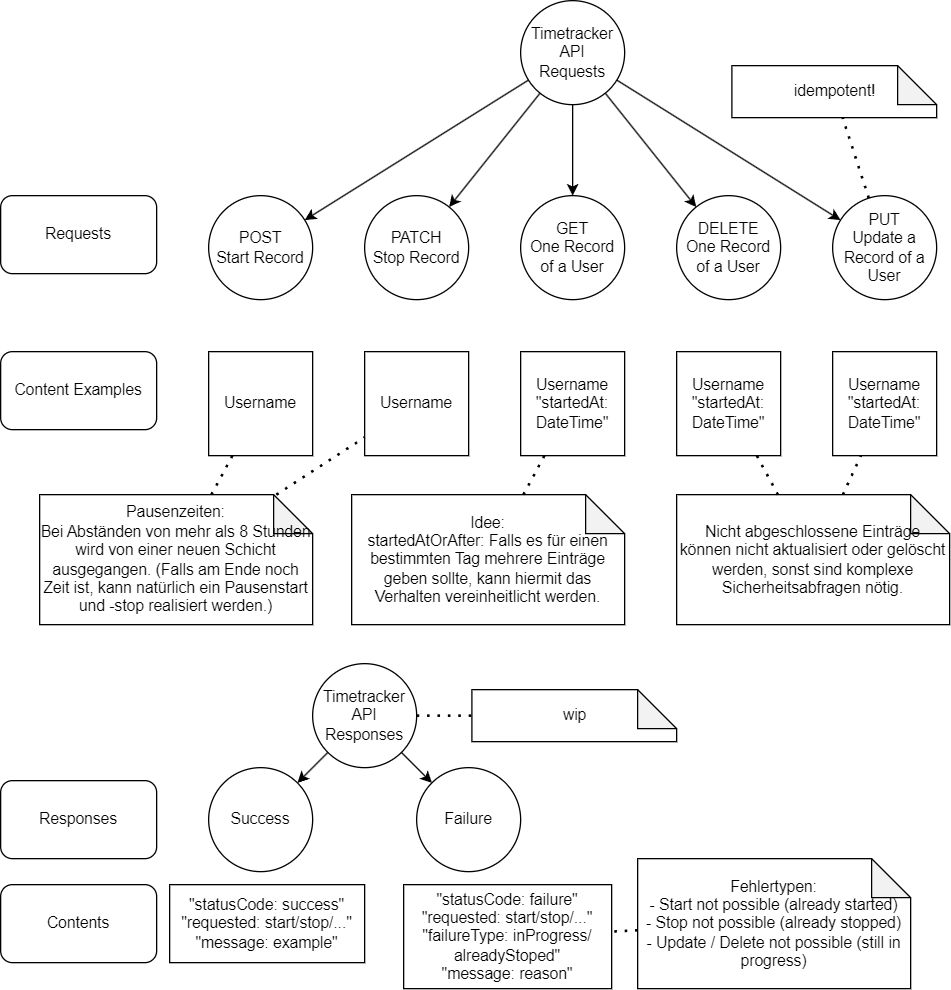

The diagram above was exported from draw.io. Its source (the exported page's mxGraphModel, read from the mxfile embedded in the PNG):
<mxGraphModel dx="1927" dy="902" grid="1" gridSize="10" guides="1" tooltips="1" connect="1" arrows="1" fold="1" page="1" pageScale="1" pageWidth="827" pageHeight="1169" math="0" shadow="0">
  <root>
    <mxCell id="0" />
    <mxCell id="1" parent="0" />
    <mxCell id="TgnmB5LtPzSjb_zzNegX-1" value="Timetracker&lt;div&gt;API&lt;/div&gt;&lt;div&gt;Requests&lt;/div&gt;" style="ellipse;whiteSpace=wrap;html=1;aspect=fixed;" parent="1" vertex="1">
      <mxGeometry x="280" y="90" width="80" height="80" as="geometry" />
    </mxCell>
    <mxCell id="TgnmB5LtPzSjb_zzNegX-2" value="POST&lt;div&gt;Start Record&lt;/div&gt;" style="ellipse;whiteSpace=wrap;html=1;aspect=fixed;" parent="1" vertex="1">
      <mxGeometry x="40" y="240" width="80" height="80" as="geometry" />
    </mxCell>
    <mxCell id="TgnmB5LtPzSjb_zzNegX-3" value="PATCH&lt;div&gt;Stop Record&lt;/div&gt;" style="ellipse;whiteSpace=wrap;html=1;aspect=fixed;" parent="1" vertex="1">
      <mxGeometry x="160" y="240" width="80" height="80" as="geometry" />
    </mxCell>
    <mxCell id="TgnmB5LtPzSjb_zzNegX-4" value="GET&lt;div&gt;One Record of a User&lt;/div&gt;" style="ellipse;whiteSpace=wrap;html=1;aspect=fixed;" parent="1" vertex="1">
      <mxGeometry x="280" y="240" width="80" height="80" as="geometry" />
    </mxCell>
    <mxCell id="TgnmB5LtPzSjb_zzNegX-5" value="PUT&lt;div&gt;Update a Record of a User&lt;/div&gt;" style="ellipse;whiteSpace=wrap;html=1;aspect=fixed;" parent="1" vertex="1">
      <mxGeometry x="520" y="240" width="80" height="80" as="geometry" />
    </mxCell>
    <mxCell id="TgnmB5LtPzSjb_zzNegX-6" value="DELETE&lt;div&gt;One Record of a User&lt;/div&gt;" style="ellipse;whiteSpace=wrap;html=1;aspect=fixed;" parent="1" vertex="1">
      <mxGeometry x="400" y="240" width="80" height="80" as="geometry" />
    </mxCell>
    <mxCell id="TgnmB5LtPzSjb_zzNegX-7" value="&lt;div&gt;&lt;span style=&quot;background-color: transparent; color: light-dark(rgb(0, 0, 0), rgb(255, 255, 255));&quot;&gt;Username&lt;/span&gt;&lt;/div&gt;" style="rounded=0;whiteSpace=wrap;html=1;" parent="1" vertex="1">
      <mxGeometry x="40" y="360" width="80" height="80" as="geometry" />
    </mxCell>
    <mxCell id="TgnmB5LtPzSjb_zzNegX-9" value="&lt;div&gt;&lt;span style=&quot;background-color: transparent; color: light-dark(rgb(0, 0, 0), rgb(255, 255, 255));&quot;&gt;Username&lt;/span&gt;&lt;/div&gt;" style="rounded=0;whiteSpace=wrap;html=1;" parent="1" vertex="1">
      <mxGeometry x="160" y="360" width="80" height="80" as="geometry" />
    </mxCell>
    <mxCell id="TgnmB5LtPzSjb_zzNegX-10" value="&lt;div&gt;&lt;span style=&quot;background-color: transparent; color: light-dark(rgb(0, 0, 0), rgb(255, 255, 255));&quot;&gt;Username&lt;/span&gt;&lt;/div&gt;&lt;div&gt;&quot;startedAt:&lt;/div&gt;&lt;div&gt;DateTime&quot;&lt;/div&gt;" style="rounded=0;whiteSpace=wrap;html=1;" parent="1" vertex="1">
      <mxGeometry x="280" y="360" width="80" height="80" as="geometry" />
    </mxCell>
    <mxCell id="TgnmB5LtPzSjb_zzNegX-11" value="Idee:&lt;div&gt;startedAtOrAfter: Falls es für einen bestimmten Tag mehrere Einträge geben sollte, kann hiermit das Verhalten vereinheitlicht werden.&lt;/div&gt;" style="shape=note;whiteSpace=wrap;html=1;backgroundOutline=1;darkOpacity=0.05;" parent="1" vertex="1">
      <mxGeometry x="150" y="470" width="210" height="100" as="geometry" />
    </mxCell>
    <mxCell id="TgnmB5LtPzSjb_zzNegX-12" value="" style="endArrow=none;dashed=1;html=1;dashPattern=1 3;strokeWidth=2;rounded=0;" parent="1" source="TgnmB5LtPzSjb_zzNegX-36" target="TgnmB5LtPzSjb_zzNegX-7" edge="1">
      <mxGeometry width="50" height="50" relative="1" as="geometry">
        <mxPoint x="410" y="450" as="sourcePoint" />
        <mxPoint x="460" y="400" as="targetPoint" />
      </mxGeometry>
    </mxCell>
    <mxCell id="TgnmB5LtPzSjb_zzNegX-14" value="Requests" style="rounded=1;whiteSpace=wrap;html=1;" parent="1" vertex="1">
      <mxGeometry x="-120" y="240" width="120" height="60" as="geometry" />
    </mxCell>
    <mxCell id="TgnmB5LtPzSjb_zzNegX-15" value="Content Examples" style="rounded=1;whiteSpace=wrap;html=1;" parent="1" vertex="1">
      <mxGeometry x="-120" y="360" width="120" height="60" as="geometry" />
    </mxCell>
    <mxCell id="TgnmB5LtPzSjb_zzNegX-16" value="Responses" style="rounded=1;whiteSpace=wrap;html=1;" parent="1" vertex="1">
      <mxGeometry x="-120" y="690" width="120" height="60" as="geometry" />
    </mxCell>
    <mxCell id="TgnmB5LtPzSjb_zzNegX-17" value="Contents" style="rounded=1;whiteSpace=wrap;html=1;" parent="1" vertex="1">
      <mxGeometry x="-120" y="770" width="120" height="60" as="geometry" />
    </mxCell>
    <mxCell id="TgnmB5LtPzSjb_zzNegX-18" value="" style="endArrow=classic;html=1;rounded=0;" parent="1" source="TgnmB5LtPzSjb_zzNegX-1" target="TgnmB5LtPzSjb_zzNegX-2" edge="1">
      <mxGeometry width="50" height="50" relative="1" as="geometry">
        <mxPoint x="240" y="470" as="sourcePoint" />
        <mxPoint x="290" y="420" as="targetPoint" />
      </mxGeometry>
    </mxCell>
    <mxCell id="TgnmB5LtPzSjb_zzNegX-19" value="" style="endArrow=classic;html=1;rounded=0;" parent="1" source="TgnmB5LtPzSjb_zzNegX-1" target="TgnmB5LtPzSjb_zzNegX-3" edge="1">
      <mxGeometry width="50" height="50" relative="1" as="geometry">
        <mxPoint x="240" y="470" as="sourcePoint" />
        <mxPoint x="290" y="420" as="targetPoint" />
      </mxGeometry>
    </mxCell>
    <mxCell id="TgnmB5LtPzSjb_zzNegX-20" value="" style="endArrow=classic;html=1;rounded=0;" parent="1" source="TgnmB5LtPzSjb_zzNegX-1" target="TgnmB5LtPzSjb_zzNegX-4" edge="1">
      <mxGeometry width="50" height="50" relative="1" as="geometry">
        <mxPoint x="240" y="470" as="sourcePoint" />
        <mxPoint x="290" y="420" as="targetPoint" />
      </mxGeometry>
    </mxCell>
    <mxCell id="TgnmB5LtPzSjb_zzNegX-21" value="" style="endArrow=classic;html=1;rounded=0;" parent="1" source="TgnmB5LtPzSjb_zzNegX-1" target="TgnmB5LtPzSjb_zzNegX-5" edge="1">
      <mxGeometry width="50" height="50" relative="1" as="geometry">
        <mxPoint x="240" y="470" as="sourcePoint" />
        <mxPoint x="290" y="420" as="targetPoint" />
      </mxGeometry>
    </mxCell>
    <mxCell id="TgnmB5LtPzSjb_zzNegX-22" value="" style="endArrow=classic;html=1;rounded=0;" parent="1" source="TgnmB5LtPzSjb_zzNegX-1" target="TgnmB5LtPzSjb_zzNegX-6" edge="1">
      <mxGeometry width="50" height="50" relative="1" as="geometry">
        <mxPoint x="240" y="470" as="sourcePoint" />
        <mxPoint x="290" y="420" as="targetPoint" />
      </mxGeometry>
    </mxCell>
    <mxCell id="TgnmB5LtPzSjb_zzNegX-23" value="&lt;div&gt;&lt;span style=&quot;background-color: transparent; color: light-dark(rgb(0, 0, 0), rgb(255, 255, 255));&quot;&gt;Username&lt;/span&gt;&lt;/div&gt;&lt;div&gt;&quot;startedAt:&lt;/div&gt;&lt;div&gt;DateTime&quot;&lt;/div&gt;" style="rounded=0;whiteSpace=wrap;html=1;" parent="1" vertex="1">
      <mxGeometry x="520" y="360" width="80" height="80" as="geometry" />
    </mxCell>
    <mxCell id="TgnmB5LtPzSjb_zzNegX-24" value="&lt;div&gt;&lt;span style=&quot;background-color: transparent; color: light-dark(rgb(0, 0, 0), rgb(255, 255, 255));&quot;&gt;Username&lt;/span&gt;&lt;/div&gt;&lt;div&gt;&quot;startedAt:&lt;/div&gt;&lt;div&gt;DateTime&quot;&lt;/div&gt;" style="rounded=0;whiteSpace=wrap;html=1;" parent="1" vertex="1">
      <mxGeometry x="400" y="360" width="80" height="80" as="geometry" />
    </mxCell>
    <mxCell id="TgnmB5LtPzSjb_zzNegX-25" value="Nicht abgeschlossene Einträge können nicht aktualisiert oder gelöscht werden, sonst sind komplexe Sicherheitsabfragen nötig." style="shape=note;whiteSpace=wrap;html=1;backgroundOutline=1;darkOpacity=0.05;" parent="1" vertex="1">
      <mxGeometry x="400" y="470" width="210" height="100" as="geometry" />
    </mxCell>
    <mxCell id="TgnmB5LtPzSjb_zzNegX-26" value="" style="endArrow=none;dashed=1;html=1;dashPattern=1 3;strokeWidth=2;rounded=0;" parent="1" source="TgnmB5LtPzSjb_zzNegX-25" target="TgnmB5LtPzSjb_zzNegX-24" edge="1">
      <mxGeometry width="50" height="50" relative="1" as="geometry">
        <mxPoint x="660" y="450" as="sourcePoint" />
        <mxPoint x="548" y="440" as="targetPoint" />
      </mxGeometry>
    </mxCell>
    <mxCell id="TgnmB5LtPzSjb_zzNegX-27" value="" style="endArrow=none;dashed=1;html=1;dashPattern=1 3;strokeWidth=2;rounded=0;" parent="1" source="TgnmB5LtPzSjb_zzNegX-25" target="TgnmB5LtPzSjb_zzNegX-23" edge="1">
      <mxGeometry width="50" height="50" relative="1" as="geometry">
        <mxPoint x="542" y="480" as="sourcePoint" />
        <mxPoint x="558" y="450" as="targetPoint" />
      </mxGeometry>
    </mxCell>
    <mxCell id="TgnmB5LtPzSjb_zzNegX-28" value="Success" style="ellipse;whiteSpace=wrap;html=1;aspect=fixed;" parent="1" vertex="1">
      <mxGeometry x="40" y="680" width="80" height="80" as="geometry" />
    </mxCell>
    <mxCell id="TgnmB5LtPzSjb_zzNegX-29" value="Timetracker&lt;div&gt;API&lt;/div&gt;&lt;div&gt;Responses&lt;/div&gt;" style="ellipse;whiteSpace=wrap;html=1;aspect=fixed;" parent="1" vertex="1">
      <mxGeometry x="120" y="600" width="80" height="80" as="geometry" />
    </mxCell>
    <mxCell id="TgnmB5LtPzSjb_zzNegX-30" value="&quot;statusCode:&amp;nbsp;&lt;span style=&quot;background-color: transparent; color: light-dark(rgb(0, 0, 0), rgb(255, 255, 255));&quot;&gt;success&quot;&lt;/span&gt;&lt;div&gt;&lt;div&gt;&lt;div&gt;&lt;/div&gt;&lt;/div&gt;&lt;/div&gt;&lt;div&gt;&lt;div&gt;&lt;span style=&quot;background-color: transparent; color: light-dark(rgb(0, 0, 0), rgb(255, 255, 255));&quot;&gt;&quot;requested:&amp;nbsp;&lt;/span&gt;&lt;span style=&quot;background-color: transparent; color: light-dark(rgb(0, 0, 0), rgb(255, 255, 255));&quot;&gt;start/stop/...&quot;&lt;/span&gt;&lt;/div&gt;&lt;/div&gt;&lt;div&gt;&lt;span style=&quot;background-color: transparent; color: light-dark(rgb(0, 0, 0), rgb(255, 255, 255));&quot;&gt;&quot;message:&amp;nbsp;&lt;/span&gt;&lt;span style=&quot;background-color: transparent; color: light-dark(rgb(0, 0, 0), rgb(255, 255, 255));&quot;&gt;example&quot;&lt;/span&gt;&lt;/div&gt;" style="rounded=0;whiteSpace=wrap;html=1;" parent="1" vertex="1">
      <mxGeometry x="10" y="770" width="150" height="60" as="geometry" />
    </mxCell>
    <mxCell id="TgnmB5LtPzSjb_zzNegX-31" value="Failure" style="ellipse;whiteSpace=wrap;html=1;aspect=fixed;" parent="1" vertex="1">
      <mxGeometry x="200" y="680" width="80" height="80" as="geometry" />
    </mxCell>
    <mxCell id="TgnmB5LtPzSjb_zzNegX-33" value="&quot;statusCode:&amp;nbsp;&lt;span style=&quot;background-color: transparent; color: light-dark(rgb(0, 0, 0), rgb(255, 255, 255));&quot;&gt;failure&quot;&lt;/span&gt;&lt;div&gt;&lt;div&gt;&lt;div&gt;&lt;/div&gt;&lt;/div&gt;&lt;/div&gt;&lt;div&gt;&lt;div&gt;&lt;span style=&quot;background-color: transparent; color: light-dark(rgb(0, 0, 0), rgb(255, 255, 255));&quot;&gt;&quot;requested:&amp;nbsp;&lt;/span&gt;&lt;span style=&quot;background-color: transparent; color: light-dark(rgb(0, 0, 0), rgb(255, 255, 255));&quot;&gt;start/stop/...&quot;&lt;/span&gt;&lt;/div&gt;&lt;/div&gt;&lt;div&gt;&quot;failureType:&amp;nbsp;&lt;span style=&quot;background-color: transparent; color: light-dark(rgb(0, 0, 0), rgb(255, 255, 255));&quot;&gt;inProgress/&lt;/span&gt;&lt;div&gt;&lt;span style=&quot;background-color: transparent; color: light-dark(rgb(0, 0, 0), rgb(255, 255, 255));&quot;&gt;alreadyStoped&quot;&lt;/span&gt;&lt;/div&gt;&lt;/div&gt;&lt;div&gt;&lt;span style=&quot;background-color: transparent; color: light-dark(rgb(0, 0, 0), rgb(255, 255, 255));&quot;&gt;&quot;message:&amp;nbsp;&lt;/span&gt;&lt;span style=&quot;background-color: transparent; color: light-dark(rgb(0, 0, 0), rgb(255, 255, 255));&quot;&gt;reason&quot;&lt;/span&gt;&lt;/div&gt;" style="rounded=0;whiteSpace=wrap;html=1;" parent="1" vertex="1">
      <mxGeometry x="190" y="770" width="160" height="80" as="geometry" />
    </mxCell>
    <mxCell id="TgnmB5LtPzSjb_zzNegX-34" value="" style="endArrow=classic;html=1;rounded=0;" parent="1" source="TgnmB5LtPzSjb_zzNegX-29" target="TgnmB5LtPzSjb_zzNegX-28" edge="1">
      <mxGeometry width="50" height="50" relative="1" as="geometry">
        <mxPoint x="101" y="171" as="sourcePoint" />
        <mxPoint x="31" y="259" as="targetPoint" />
      </mxGeometry>
    </mxCell>
    <mxCell id="TgnmB5LtPzSjb_zzNegX-35" value="" style="endArrow=classic;html=1;rounded=0;" parent="1" source="TgnmB5LtPzSjb_zzNegX-29" target="TgnmB5LtPzSjb_zzNegX-31" edge="1">
      <mxGeometry width="50" height="50" relative="1" as="geometry">
        <mxPoint x="101" y="171" as="sourcePoint" />
        <mxPoint x="31" y="259" as="targetPoint" />
      </mxGeometry>
    </mxCell>
    <mxCell id="TgnmB5LtPzSjb_zzNegX-36" value="Pausenzeiten:&lt;div&gt;Bei Abständen von mehr als 8 Stunden wird von einer neuen Schicht ausgegangen. (Falls am Ende noch Zeit ist, kann natürlich ein Pausenstart und -stop realisiert werden.)&lt;/div&gt;" style="shape=note;whiteSpace=wrap;html=1;backgroundOutline=1;darkOpacity=0.05;" parent="1" vertex="1">
      <mxGeometry x="-90" y="470" width="210" height="100" as="geometry" />
    </mxCell>
    <mxCell id="TgnmB5LtPzSjb_zzNegX-37" value="" style="endArrow=none;dashed=1;html=1;dashPattern=1 3;strokeWidth=2;rounded=0;" parent="1" source="TgnmB5LtPzSjb_zzNegX-36" target="TgnmB5LtPzSjb_zzNegX-9" edge="1">
      <mxGeometry width="50" height="50" relative="1" as="geometry">
        <mxPoint x="410" y="450" as="sourcePoint" />
        <mxPoint x="460" y="400" as="targetPoint" />
      </mxGeometry>
    </mxCell>
    <mxCell id="TgnmB5LtPzSjb_zzNegX-39" value="" style="endArrow=none;dashed=1;html=1;dashPattern=1 3;strokeWidth=2;rounded=0;" parent="1" source="TgnmB5LtPzSjb_zzNegX-11" target="TgnmB5LtPzSjb_zzNegX-10" edge="1">
      <mxGeometry width="50" height="50" relative="1" as="geometry">
        <mxPoint x="488" y="480" as="sourcePoint" />
        <mxPoint x="472" y="450" as="targetPoint" />
      </mxGeometry>
    </mxCell>
    <mxCell id="TgnmB5LtPzSjb_zzNegX-40" value="Fehlertypen:&lt;div&gt;-&amp;nbsp;&lt;span style=&quot;background-color: transparent; color: light-dark(rgb(0, 0, 0), rgb(255, 255, 255));&quot;&gt;Start not possible (already started)&lt;/span&gt;&lt;/div&gt;&lt;div&gt;- Stop not possible (already stopped)&lt;/div&gt;&lt;div&gt;- Update / Delete not possible (still in progress)&lt;/div&gt;" style="shape=note;whiteSpace=wrap;html=1;backgroundOutline=1;darkOpacity=0.05;" parent="1" vertex="1">
      <mxGeometry x="370" y="750" width="210" height="100" as="geometry" />
    </mxCell>
    <mxCell id="TgnmB5LtPzSjb_zzNegX-41" value="" style="endArrow=none;dashed=1;html=1;dashPattern=1 3;strokeWidth=2;rounded=0;" parent="1" source="TgnmB5LtPzSjb_zzNegX-40" target="TgnmB5LtPzSjb_zzNegX-33" edge="1">
      <mxGeometry width="50" height="50" relative="1" as="geometry">
        <mxPoint x="628" y="780" as="sourcePoint" />
        <mxPoint x="438" y="740" as="targetPoint" />
      </mxGeometry>
    </mxCell>
    <mxCell id="LdQacFeOFLAJVZjZG0GA-1" value="idempotent!" style="shape=note;whiteSpace=wrap;html=1;backgroundOutline=1;darkOpacity=0.05;" parent="1" vertex="1">
      <mxGeometry x="442.5" y="140" width="157.5" height="40" as="geometry" />
    </mxCell>
    <mxCell id="LdQacFeOFLAJVZjZG0GA-2" value="" style="endArrow=none;dashed=1;html=1;dashPattern=1 3;strokeWidth=2;rounded=0;" parent="1" source="TgnmB5LtPzSjb_zzNegX-5" target="LdQacFeOFLAJVZjZG0GA-1" edge="1">
      <mxGeometry width="50" height="50" relative="1" as="geometry">
        <mxPoint x="102" y="480" as="sourcePoint" />
        <mxPoint x="170" y="436" as="targetPoint" />
      </mxGeometry>
    </mxCell>
    <mxCell id="LdQacFeOFLAJVZjZG0GA-3" value="wip" style="shape=note;whiteSpace=wrap;html=1;backgroundOutline=1;darkOpacity=0.05;" parent="1" vertex="1">
      <mxGeometry x="242.5" y="620" width="157.5" height="40" as="geometry" />
    </mxCell>
    <mxCell id="LdQacFeOFLAJVZjZG0GA-4" value="" style="endArrow=none;dashed=1;html=1;dashPattern=1 3;strokeWidth=2;rounded=0;" parent="1" source="TgnmB5LtPzSjb_zzNegX-29" target="LdQacFeOFLAJVZjZG0GA-3" edge="1">
      <mxGeometry width="50" height="50" relative="1" as="geometry">
        <mxPoint x="335.5" y="712" as="sourcePoint" />
        <mxPoint x="-42.5" y="906" as="targetPoint" />
      </mxGeometry>
    </mxCell>
  </root>
</mxGraphModel>